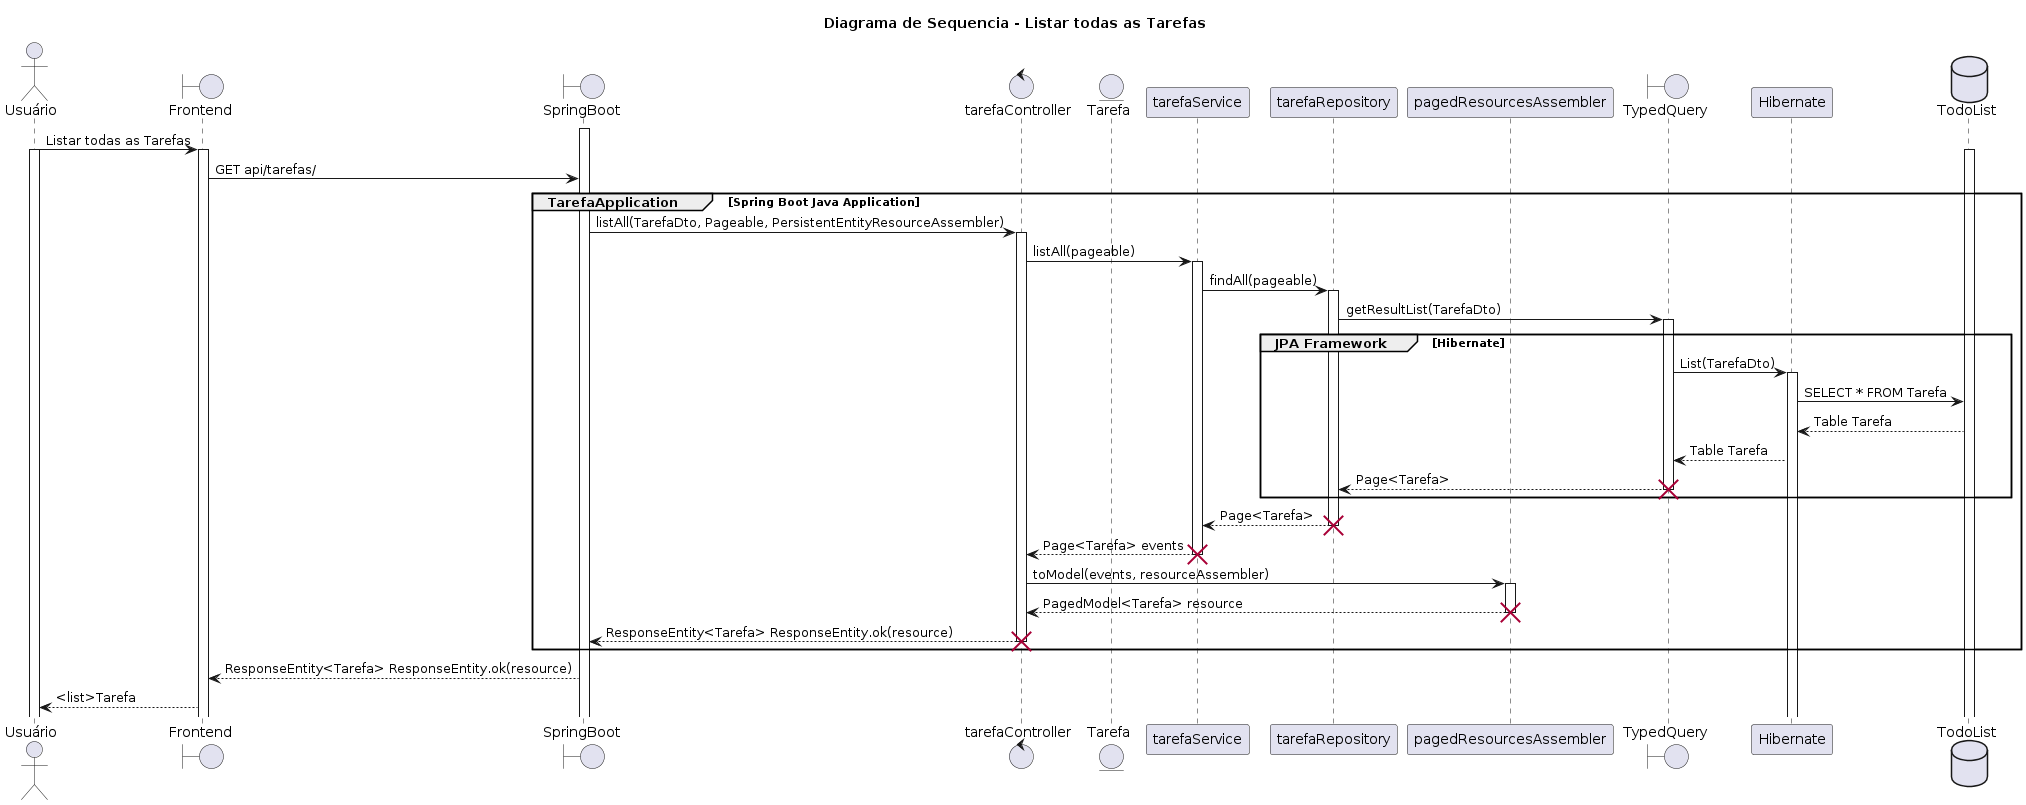

The diagram above was rendered by PlantUML. Its source (embedded in the PNG):
@startuml
title Diagrama de Sequencia - Listar todas as Tarefas
actor Usuário
Boundary Frontend
Boundary SpringBoot
Control tarefaController
Entity Tarefa
Participant tarefaService
Participant tarefaRepository
Participant pagedResourcesAssembler
Boundary TypedQuery
Participant Hibernate
Database TodoList
activate SpringBoot
Usuário -> Frontend: Listar todas as Tarefas
activate Usuário
activate Frontend
activate TodoList
Frontend -> SpringBoot: GET api/tarefas/
group TarefaApplication [Spring Boot Java Application]
SpringBoot -> tarefaController: listAll(TarefaDto, Pageable, PersistentEntityResourceAssembler)
activate tarefaController
tarefaController -> tarefaService: listAll(pageable)
activate tarefaService
tarefaService -> tarefaRepository: findAll(pageable)
activate tarefaRepository
tarefaRepository -> TypedQuery: getResultList(TarefaDto)
group JPA Framework[Hibernate]
Activate TypedQuery
TypedQuery -> Hibernate: List(TarefaDto)
Activate Hibernate
Hibernate -> TodoList: SELECT * FROM Tarefa
TodoList --> Hibernate: Table Tarefa
Hibernate --> TypedQuery: Table Tarefa
TypedQuery --> tarefaRepository: Page<Tarefa>
destroy TypedQuery
end
tarefaRepository --> tarefaService: Page<Tarefa>
destroy tarefaRepository
tarefaService --> tarefaController: Page<Tarefa> events
destroy tarefaService
tarefaController -> pagedResourcesAssembler: toModel(events, resourceAssembler)
activate pagedResourcesAssembler
pagedResourcesAssembler --> tarefaController: PagedModel<Tarefa> resource
destroy pagedResourcesAssembler
tarefaController --> SpringBoot: ResponseEntity<Tarefa> ResponseEntity.ok(resource)
destroy tarefaController
end
SpringBoot --> Frontend : ResponseEntity<Tarefa> ResponseEntity.ok(resource)
Frontend --> Usuário: <list>Tarefa
@enduml